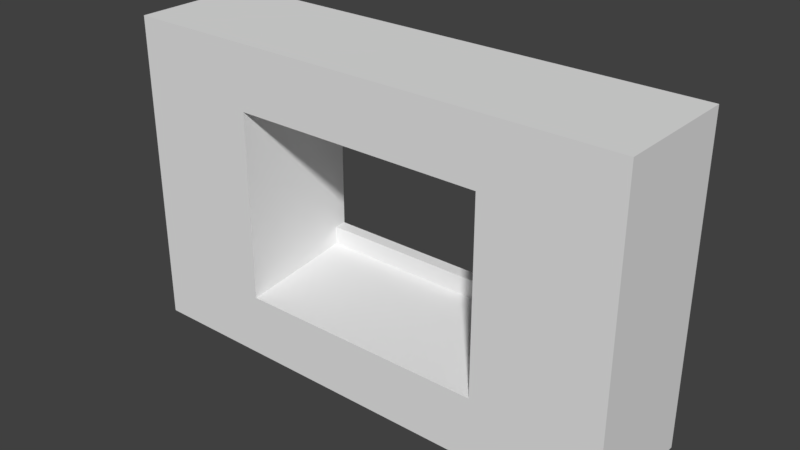 # Source: ConcertRoomWindow_2x8x5.blend  (saved by Blender 2.79.0; exported with 4.5.12 LTS)
import bpy
from mathutils import Matrix  # noqa: F401  (used for matrix-valued properties, if any)

bpy.ops.wm.read_factory_settings(use_empty=True)
scene = bpy.context.scene
scene.name = 'Scene'

# ---- collections
col_collection_1 = bpy.data.collections.new('Collection 1'); scene.collection.children.link(col_collection_1)

# ---- materials (node trees are filled in below, after node groups)
mat_wall = bpy.data.materials.new('Wall')
mat_wall.alpha_threshold = 0.0
mat_wall.use_transparent_shadow = False
mat_wall.roughness = 0.5
mat_wall.specular_intensity = 0.0
mat_wall.line_color = (0.0, 0.0, 0.0, 1.0)
mat_wallwhitewood2 = bpy.data.materials.new('WallWhiteWood2')
mat_wallwhitewood2.alpha_threshold = 0.0
mat_wallwhitewood2.use_transparent_shadow = False
mat_wallwhitewood2.roughness = 0.5
mat_wallwhitewood2.specular_intensity = 0.0
mat_wallwhitewood = bpy.data.materials.new('WallWhiteWood')
mat_wallwhitewood.alpha_threshold = 0.0
mat_wallwhitewood.use_transparent_shadow = False
mat_wallwhitewood.roughness = 0.5
mat_wallwhitewood.specular_intensity = 0.0

# ---- material node trees

# ---- world
world_world = bpy.data.worlds.new('World'); scene.world = world_world
world_world.color = (0.05088, 0.05088, 0.05088)
world_world.use_sun_shadow = False
world_world.sun_shadow_jitter_overblur = 0.0
world_world.cycles.sampling_method = 'MANUAL'

# ---- meshes
me_concertroomwindow_2x8x5 = bpy.data.meshes.new('ConcertRoomWindow_2x8x5')
me_concertroomwindow_2x8x5.from_pydata([(8.0, 8.742e-08, 2.0), (-8.742e-08, 8.742e-08, 2.0), (1.788e-07, -5.211e-15, -1.192e-07), (8.0, 2.71e-14, 6.199e-07), (8.0, 5.0, 2.0), (-7.272e-07, 5.0, 2.0), (3.139e-07, 5.0, -5.762e-07), (8.0, 5.0, 1.033e-07), (2.0, 8.742e-08, 2.0), (2.0, 2.714e-15, 6.209e-08), (2.0, 5.0, 2.0), (2.0, 5.0, -4.066e-07), (6.0, 1.824e-14, 4.173e-07), (6.0, 5.0, -8.489e-08), (6.0, 8.742e-08, 2.0), (6.0, 5.0, 2.0), (2.0, 3.5, -3.044e-07), (2.0, 4.0, 2.0), (6.0, 4.0, 2.0), (6.0, 3.5, 2.427e-08), (6.0, 0.75, 3.282e-07), (6.0, 1.0, 2.0), (2.0, 1.0, 2.0), (2.0, 0.75, -2.036e-08), (6.0, 2.0, 2.0), (2.0, 1.2, 0.2), (2.0, 2.0, 2.0), (2.0, 2.0, -1.495e-07), (6.0, 3.5, 0.2), (2.0, 3.5, 0.2), (6.0, 1.2, 0.2), (6.0, 2.0, 1.891e-07), (6.0, 2.0, 0.2), (2.0, 2.0, 0.2), (2.0, 4.0, 0.2), (8.0, 2.0, 2.0), (8.0, 4.0, 2.0), (6.0, 4.0, 0.2), (6.0, 4.0, 2.0), (2.0, 4.0, 2.0), (6.0, 4.0, 3.759e-08), (2.0, 4.0, -2.96e-07), (8.0, 2.0, 4.331e-07), (8.0, 4.0, 2.464e-07), (-4.073e-07, 2.0, 2.0), (-5.345e-07, 4.0, 2.0), (2.464e-07, 2.0, -3.258e-07), (3.129e-07, 4.0, -4.729e-07), (2.0, 1.5, -1.296e-07), (6.0, 1.5, 2.139e-07), (6.0, 1.5, 0.2), (2.0, 1.5, 0.2)], [(18, 24), (17, 26)], [(8, 1, 2, 9), (10, 11, 6, 5), (36, 38, 24, 35), (0, 35, 24, 14), (7, 43, 40, 13), (6, 47, 45, 5), (9, 8, 22, 25, 23), (18, 15, 10, 17), (0, 14, 12, 3), (4, 7, 13, 15), (36, 35, 42, 43), (15, 13, 11, 10), (16, 11, 13, 19), (8, 9, 12, 14), (26, 33, 34, 39), (9, 23, 20, 12), (37, 28, 19, 40), (14, 12, 20, 30, 21), (2, 46, 27, 9), (14, 21, 22, 8), (29, 16, 19, 28), (17, 29, 28, 18), (50, 32, 31, 49), (21, 24, 32, 50, 30), (24, 38, 37, 32), (25, 51, 33, 26, 22), (48, 27, 33, 51), (41, 16, 29, 34), (50, 51, 25, 30), (49, 48, 51, 50), (25, 30, 20, 23), (21, 30, 25, 22), (45, 44, 26, 39), (1, 8, 26, 44), (5, 45, 39, 10), (4, 15, 38, 36), (7, 4, 36, 43), (3, 42, 35, 0), (2, 1, 44, 46), (45, 47, 46, 44), (27, 41, 34, 33), (32, 37, 40, 31), (40, 43, 42, 31), (3, 12, 31, 42), (18, 28, 37, 38), (17, 39, 34, 29), (41, 27, 46, 47), (6, 11, 41, 47), (23, 48, 49, 20), (23, 25, 51, 48), (30, 20, 49, 50)])
me_concertroomwindow_2x8x5.polygons.foreach_set('material_index', [0, 0, 1, 0, 2, 2, 0, 2, 0, 0, 1, 0, 0, 0, 1, 0, 0, 0, 0, 0, 1, 1, 1, 0, 1, 0, 1, 0, 0, 1, 0, 0, 1, 0, 2, 2, 2, 0, 0, 1, 1, 1, 1, 0, 0, 0, 1, 2, 0, 0, 0])
_uv = me_concertroomwindow_2x8x5.uv_layers.new(name='UVMap')
_uv.uv.foreach_set('vector', [0.0, 0.0, 0.0, 0.0, 0.0, 0.0, 0.0, 0.0, 0.0, 0.0, 0.0, 0.0, 0.0, 0.0, 0.0, 0.0, 0.001628, -0.9931, 0.9981, -0.9931, 0.9981, 0.003335, 0.001628, 0.003335, 0.995, -0.004918, 0.995, 0.9951, 0.004957, 0.9951, 0.004957, -0.004918, 0.2779, 0.1431, 0.2779, 0.2859, -0.007714, 0.2859, -0.007714, 0.1431, 0.2857, 0.2939, 0.2857, 0.4367, 0.5713, 0.4367, 0.5713, 0.2939, 0.0, 0.0, 0.0, 0.0, 0.0, 0.0, 0.0, 0.0, 0.0, 0.0, -1.017, 1.001, -1.017, 0.004481, 0.9984, 0.004481, 0.9984, 1.001, 0.0, 0.0, 0.0, 0.0, 0.0, 0.0, 0.0, 0.0, 0.0, 0.0, 0.0, 0.0, 0.0, 0.0, 0.0, 0.0, 0.001628, -0.9931, 0.001628, 0.003335, -0.9948, 0.003335, -0.9948, -0.9931, 0.0, 0.0, 0.0, 0.0, 0.0, 0.0, 0.0, 0.0, 0.0, 0.0, 0.0, 0.0, 0.0, 0.0, 0.0, 0.0, 0.0, 0.0, 0.0, 0.0, 0.0, 0.0, 0.0, 0.0, -0.0006959, 0.002839, 0.9948, 0.002839, 0.9948, 1.003, -0.0006958, 1.003, 0.0, 0.0, 0.0, 0.0, 0.0, 0.0, 0.0, 0.0, 0.0, 0.0, 0.0, 0.0, 0.0, 0.0, 0.0, 0.0, 0.0, 0.0, 0.0, 0.0, 0.0, 0.0, 0.0, 0.0, 0.0, 0.0, 0.002096, 8.944e-05, 0.002096, 0.7391, 0.0, 0.0, 0.0, 0.0, 0.6765, 0.4299, 0.6765, 0.4881, 0.8001, 0.4881, 0.8001, 0.4299, 0.6012, 1.015, 0.5512, 1.015, 0.5512, 0.01528, 0.6012, 0.01528, 1.001, 0.06292, 1.001, 1.013, -1.026, 1.013, -1.026, 0.06292, 0.5601, 0.1025, 0.5601, 0.002461, 0.6001, 0.002461, 0.6001, 0.1025, 0.998, 0.2236, 0.998, 0.7421, -0.001083, 0.7421, -0.001083, 0.4828, -0.001083, 0.2236, 9.995e-05, 0.9999, 9.982e-05, 0.4738, 0.4736, 0.4738, 0.4736, 0.9999, 1.005, 0.2253, 1.005, 0.4821, 1.005, 0.7389, 0.00265, 0.7389, 0.00265, 0.2253, 0.6001, 0.9024, 0.6001, 1.002, 0.5601, 1.002, 0.5601, 0.9024, 0.0, 0.0, 0.0, 0.0, 0.0, 0.0, 0.0, 0.0, 1.004, 0.4795, 0.004012, 0.4795, 0.004012, 0.2177, 1.004, 0.2177, 0.6001, 0.1025, 0.6001, 0.9024, 0.5601, 0.9024, 0.5601, 0.1025, 0.0, 0.0, 0.0, 0.0, 0.0, 0.0, 0.0, 0.0, 0.6765, 0.4881, 0.6765, 0.6279, 0.8001, 0.6279, 0.8001, 0.4881, 0.9981, 0.003962, 0.9981, 1.0, 0.001629, 1.0, 0.001628, 0.003963, -0.001518, -0.003481, 1.002, -0.003481, 1.002, 0.9951, -0.001518, 0.9951, 0.9965, 0.002027, 0.9965, 0.9993, 0.001104, 0.9993, 0.001104, 0.002028, -0.009466, 0.00115, 1.0, 0.001149, 1.0, 0.9994, -0.009467, 0.9994, 0.2779, 0.1431, 0.5635, 0.1431, 0.5635, 0.2859, 0.2779, 0.2859, 0.9991, 8.884e-05, 0.9991, 0.9938, 0.001685, 0.9938, 0.001686, 8.905e-05, 0.002096, 8.944e-05, 0.9997, 8.941e-05, 0.9997, 0.9949, 0.002096, 0.9949, 0.001628, 1.0, -0.9948, 1.0, -0.9948, 0.003963, 0.001628, 0.003962, 0.5301, 1.001, 0.5301, 0.001232, 0.6301, 0.001232, 0.6301, 1.001, 0.534, 1.001, 0.534, 0.001232, 0.634, 0.001232, 0.634, 1.001, 0.9999, 0.9999, 9.996e-05, 0.9999, 0.0001004, 9.996e-05, 0.9999, 0.0001001, 0.9991, 8.884e-05, 0.0, 0.0, 0.0, 0.0, 0.9991, 0.7379, 1.005, 0.9922, 0.0, 0.0, 0.0, 0.0, 0.001587, 0.9976, 0.004792, 0.9922, 1.004, 0.9992, 0.0, 0.0, 0.0, 0.0, -1.991, 1.0, -1.991, 0.003963, -0.9948, 0.003963, -0.9948, 1.0, 0.2857, 0.2939, 9.859e-05, 0.2939, 9.859e-05, 0.4367, 0.2857, 0.4367, 0.0, 0.0, 0.0, 0.0, 0.0, 0.0, 0.0, 0.0, 0.0, 0.0, 0.0, 0.0, 0.0, 0.0, 0.0, 0.0, 0.0, 0.0, 0.0, 0.0, 0.0, 0.0, 0.0, 0.0])
me_concertroomwindow_2x8x5.materials.append(mat_wall)
me_concertroomwindow_2x8x5.materials.append(mat_wallwhitewood2)
me_concertroomwindow_2x8x5.materials.append(mat_wallwhitewood)
me_concertroomwindow_2x8x5.use_remesh_preserve_volume = False
me_concertroomwindow_2x8x5.use_remesh_preserve_attributes = False
me_concertroomwindow_2x8x5.use_mirror_vertex_groups = False
me_concertroomwindow_2x8x5.update()

# ---- objects
ob_concertroomwindow_2x8x5 = bpy.data.objects.new('ConcertRoomWindow_2x8x5', me_concertroomwindow_2x8x5)

# ---- transforms, parenting, visibility, modifiers, constraints
ob_concertroomwindow_2x8x5.location = (0.0, 0.0, 0.0)
ob_concertroomwindow_2x8x5.rotation_euler = (1.571, 0.0, 0.0)
ob_concertroomwindow_2x8x5.lock_rotations_4d = False
ob_concertroomwindow_2x8x5.empty_display_type = 'ARROWS'
ob_concertroomwindow_2x8x5.lineart.crease_threshold = 0.0

# ---- collection membership
col_collection_1.objects.link(ob_concertroomwindow_2x8x5)

# ---- scene / render settings (as saved in the file)
scene.frame_start = 1; scene.frame_end = 250; scene.frame_set(79)
scene.render.engine = 'BLENDER_EEVEE_NEXT'
scene.render.resolution_percentage = 50
scene.render.dither_intensity = 0.0
scene.cycles.use_denoising = False
scene.cycles.samples = 128
scene.cycles.sampling_pattern = 'TABULATED_SOBOL'
scene.cycles.use_adaptive_sampling = False
scene.cycles.use_light_tree = False
scene.cycles.blur_glossy = 0.0
scene.cycles.sample_clamp_indirect = 0.0
scene.view_settings.view_transform = 'Standard'
bpy.context.view_layer.update()

# ---- added for rendering (the .blend has no active camera and no usable light): camera, sun
cam_auto = bpy.data.cameras.new('AutoCamera')
cam_auto.lens = 50.0
cam_auto.sensor_width = 36.0
cam_auto.clip_end = 1000.0
ob_auto_camera = bpy.data.objects.new('AutoCamera', cam_auto)
scene.collection.objects.link(ob_auto_camera)
ob_auto_camera.location = (12.9225, -11.7071, 9.63804)
ob_auto_camera.rotation_euler = (1.09748, -7.21219e-08, 0.694738)
scene.camera = ob_auto_camera
light_auto_sun = bpy.data.lights.new('AutoSun', 'SUN')
light_auto_sun.energy = 3.0
light_auto_sun.angle = 0.0523599
ob_auto_sun = bpy.data.objects.new('AutoSun', light_auto_sun)
scene.collection.objects.link(ob_auto_sun)
ob_auto_sun.rotation_euler = (0.872665, 0.174533, 0.523599)
bpy.context.view_layer.update()
